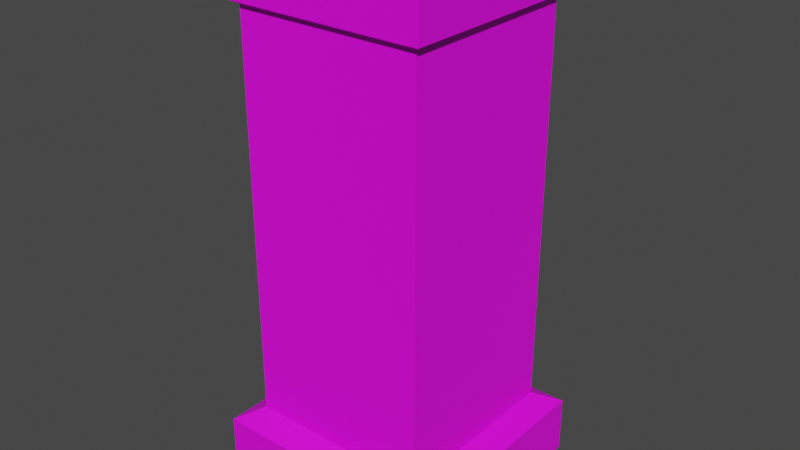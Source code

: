 # Source: WallPost.blend  (saved by Blender 3.6.11; exported with 4.5.12 LTS)
import bpy
from mathutils import Matrix  # noqa: F401  (used for matrix-valued properties, if any)

bpy.ops.wm.read_factory_settings(use_empty=True)
scene = bpy.context.scene
scene.name = 'Scene'

# ---- collections
col_collection = bpy.data.collections.new('Collection'); scene.collection.children.link(col_collection)

# ---- images (referenced by path relative to the original .blend; pixels are not part of the script)
import os
ASSET_DIR = os.environ.get("B2B_ASSET_DIR", "")  # directory of the original .blend (textures are referenced by path, not embedded)
HERE = os.path.dirname(os.path.abspath(__file__))  # packed textures are extracted next to this script under _unpacked/

def load_image(name, relpath, width, height, colorspace="sRGB"):
    """Load a texture the original file referenced (path relative to the .blend, or extracted next to this script)."""
    p = next((c for c in (os.path.join(HERE, relpath), os.path.join(ASSET_DIR, relpath)) if relpath and os.path.exists(c)), "")
    if p:
        img = bpy.data.images.load(p, check_existing=True)
        img.name = name
    else:  # same state as the original file: an image datablock whose file is absent (Cycles renders it pink)
        img = bpy.data.images.new(name, width, height)
        img.source = "FILE"
        img.filepath = "//" + (relpath or name)
    img.colorspace_settings.name = colorspace
    return img
img_texturepalette_png = load_image('TexturePalette.png', 'TexturePalette.png', 1024, 1024, 'sRGB')

# ---- materials (node trees are filled in below, after node groups)
mat_texturepalette = bpy.data.materials.new('TexturePalette')
mat_texturepalette.use_transparent_shadow = False

# ---- material node trees
mat_texturepalette.use_nodes = True; mat_texturepalette.node_tree.nodes.clear()
_N = mat_texturepalette.node_tree.nodes; _L = mat_texturepalette.node_tree.links
n0 = _N.new('ShaderNodeBsdfPrincipled'); n0.name = 'Principled BSDF'; n0.location = (10, 300)
n0.distribution = 'GGX'
n0.subsurface_method = 'RANDOM_WALK_SKIN'
n0.inputs[3].default_value = 1.45
n0.inputs[27].default_value = (0.0, 0.0, 0.0, 1.0)
n0.inputs[28].default_value = 1.0
n1 = _N.new('ShaderNodeOutputMaterial'); n1.name = 'Material Output'; n1.location = (300, 300)
n2 = _N.new('ShaderNodeTexImage'); n2.name = 'Image Texture'; n2.location = (-280, 280)
n2.image = img_texturepalette_png
_L.new(n0.outputs[0], n1.inputs[0])
_L.new(n2.outputs[0], n0.inputs[0])
n1.is_active_output = True

# ---- world
world_world = bpy.data.worlds.new('World'); scene.world = world_world
world_world.use_nodes = True; world_world.node_tree.nodes.clear()
_N = world_world.node_tree.nodes; _L = world_world.node_tree.links
n0 = _N.new('ShaderNodeOutputWorld'); n0.name = 'World Output'; n0.location = (300, 300)
n1 = _N.new('ShaderNodeBackground'); n1.name = 'Background'; n1.location = (10, 300)
n1.inputs[0].default_value = (0.05088, 0.05088, 0.05088, 1.0)
_L.new(n1.outputs[0], n0.inputs[0])
n0.is_active_output = True
world_world.color = (0.05088, 0.05088, 0.05088)
world_world.use_sun_shadow = False
world_world.sun_shadow_jitter_overblur = 0.0

# ---- meshes
me_cube_002 = bpy.data.meshes.new('Cube.002')
me_cube_002.from_pydata([(-0.5, -0.5, -0.5), (-0.5, -0.5, -0.25), (-0.5, 0.5, -0.5), (-0.5, 0.5, -0.25), (0.5, -0.5, -0.5), (0.5, -0.5, -0.25), (0.5, 0.5, -0.5), (0.5, 0.5, -0.25), (-0.3995, -0.3995, -0.1943), (-0.3995, 0.3995, -0.1943), (0.3995, -0.3995, -0.1943), (0.3995, 0.3995, -0.1943), (-0.3995, -0.3995, 1.536), (-0.3995, 0.3995, 1.536), (0.3995, -0.3995, 1.536), (0.3995, 0.3995, 1.536), (-0.4313, -0.4313, 1.554), (-0.4313, 0.4313, 1.554), (0.4313, -0.4313, 1.554), (0.4313, 0.4313, 1.554), (-0.4313, -0.4313, 1.737), (-0.4313, 0.4313, 1.737), (0.4313, -0.4313, 1.737), (0.4313, 0.4313, 1.737), (-0.3837, -0.3837, 1.777), (-0.3837, 0.3837, 1.777), (0.3837, -0.3837, 1.777), (0.3837, 0.3837, 1.777)], [], [(0, 1, 3, 2), (2, 3, 7, 6), (6, 7, 5, 4), (4, 5, 1, 0), (2, 6, 4, 0), (5, 7, 11, 10), (8, 10, 14, 12), (3, 1, 8, 9), (1, 5, 10, 8), (7, 3, 9, 11), (14, 15, 19, 18), (11, 9, 13, 15), (10, 11, 15, 14), (9, 8, 12, 13), (18, 19, 23, 22), (13, 12, 16, 17), (12, 14, 18, 16), (15, 13, 17, 19), (20, 22, 26, 24), (17, 16, 20, 21), (16, 18, 22, 20), (19, 17, 21, 23), (27, 25, 24, 26), (23, 21, 25, 27), (22, 23, 27, 26), (21, 20, 24, 25)])
_uv = me_cube_002.uv_layers.new(name='UVMap')
_uv.uv.foreach_set('vector', [0.9313, 0.9574, 0.9392, 0.9508, 0.9587, 0.9496, 0.9653, 0.9575, 0.9653, 0.9575, 0.9587, 0.9496, 0.9575, 0.9301, 0.9653, 0.9235, 0.9653, 0.9235, 0.9575, 0.9301, 0.938, 0.9313, 0.9313, 0.9234, 0.9313, 0.9234, 0.938, 0.9313, 0.9392, 0.9508, 0.9313, 0.9574, 0.125, 0.5, 0.375, 0.5, 0.375, 0.75, 0.125, 0.75, 0.938, 0.9313, 0.9575, 0.9301, 0.9551, 0.9327, 0.9405, 0.9337, 0.5547, 0.9722, 0.5547, 0.9529, 0.5547, 0.9529, 0.5547, 0.9722, 0.9587, 0.9496, 0.9392, 0.9508, 0.9415, 0.9482, 0.9561, 0.9473, 0.9392, 0.9508, 0.938, 0.9313, 0.9405, 0.9337, 0.9415, 0.9482, 0.9575, 0.9301, 0.9587, 0.9496, 0.9561, 0.9473, 0.9551, 0.9327, 0.9313, 0.9276, 0.9313, 0.9571, 0.9298, 0.9557, 0.9299, 0.9291, 0.5547, 0.9336, 0.5547, 0.9143, 0.5547, 0.9143, 0.5547, 0.9336, 0.5547, 0.9529, 0.5547, 0.9336, 0.5547, 0.9336, 0.5547, 0.9529, 0.5547, 0.9143, 0.5547, 0.895, 0.5547, 0.895, 0.5547, 0.9143, 0.9299, 0.9291, 0.9298, 0.9557, 0.9242, 0.9505, 0.9247, 0.9348, 0.9019, 0.9575, 0.9019, 0.928, 0.9034, 0.9294, 0.9033, 0.956, 0.9019, 0.928, 0.9313, 0.9276, 0.9299, 0.9291, 0.9034, 0.9294, 0.9313, 0.9571, 0.9019, 0.9575, 0.9033, 0.956, 0.9298, 0.9557, 0.909, 0.9346, 0.9247, 0.9348, 0.9233, 0.9361, 0.9102, 0.9358, 0.9033, 0.956, 0.9034, 0.9294, 0.909, 0.9346, 0.9085, 0.9503, 0.9034, 0.9294, 0.9299, 0.9291, 0.9247, 0.9348, 0.909, 0.9346, 0.9298, 0.9557, 0.9033, 0.956, 0.9085, 0.9503, 0.9242, 0.9505, 0.9231, 0.9493, 0.9099, 0.949, 0.9102, 0.9358, 0.9233, 0.9361, 0.9242, 0.9505, 0.9085, 0.9503, 0.9099, 0.949, 0.9231, 0.9493, 0.9247, 0.9348, 0.9242, 0.9505, 0.9231, 0.9493, 0.9233, 0.9361, 0.9085, 0.9503, 0.909, 0.9346, 0.9102, 0.9358, 0.9099, 0.949])
me_cube_002.materials.append(mat_texturepalette)
me_cube_002.update()
me_cube_003 = bpy.data.meshes.new('Cube.003')
me_cube_003.from_pydata([(-0.1479, -0.5571, -0.316), (-0.1479, -0.5571, 0.316), (-0.1479, 0.5571, -0.316), (-0.1479, 0.5571, 0.316), (-0.3397, -0.5806, -0.316), (-0.3712, -0.5227, -0.2845), (-0.3397, -0.5806, 0.316), (-0.3712, -0.5227, 0.2845), (-0.3712, 0.5227, -0.2845), (-0.3397, 0.5806, -0.316), (-0.3397, 0.5806, 0.316), (-0.3712, 0.5227, 0.2845)], [], [(0, 1, 6, 4), (3, 10, 6, 1), (5, 7, 11, 8), (9, 10, 3, 2), (9, 4, 5, 8), (4, 6, 7, 5), (6, 10, 11, 7), (10, 9, 8, 11), (9, 2, 0, 4)])
_uv = me_cube_003.uv_layers.new(name='UVMap')
_uv.uv.foreach_set('vector', [0.4481, 0.9334, 0.4425, 0.9334, 0.4425, 0.9281, 0.4481, 0.9281, 0.4425, 0.9389, 0.4372, 0.9389, 0.4372, 0.9334, 0.4425, 0.9334, 0.4478, 0.9498, 0.4428, 0.9498, 0.4428, 0.9448, 0.4478, 0.9448, 0.4481, 0.9442, 0.4425, 0.9442, 0.4425, 0.9389, 0.4481, 0.9389, 0.4481, 0.9445, 0.4481, 0.9501, 0.4478, 0.9498, 0.4478, 0.9448, 0.4481, 0.9501, 0.4425, 0.9501, 0.4428, 0.9498, 0.4478, 0.9498, 0.4425, 0.9501, 0.4425, 0.9445, 0.4428, 0.9448, 0.4428, 0.9498, 0.4425, 0.9442, 0.4481, 0.9442, 0.4478, 0.9448, 0.4428, 0.9448, 0.4534, 0.9389, 0.4481, 0.9389, 0.4481, 0.9334, 0.4534, 0.9334])
me_cube_003.materials.append(mat_texturepalette)
me_cube_003.update()
me_cube_004 = bpy.data.meshes.new('Cube.004')
me_cube_004.from_pydata([(-0.1479, -0.5571, -0.316), (-0.1479, -0.5571, 0.316), (-0.1479, 0.5571, -0.316), (-0.1479, 0.5571, 0.316), (-0.3397, -0.5806, -0.316), (-0.3712, -0.5227, -0.2845), (-0.3397, -0.5806, 0.316), (-0.3712, -0.5227, 0.2845), (-0.3712, 0.5227, -0.2845), (-0.3397, 0.5806, -0.316), (-0.3397, 0.5806, 0.316), (-0.3712, 0.5227, 0.2845)], [], [(0, 1, 6, 4), (3, 10, 6, 1), (5, 7, 11, 8), (9, 10, 3, 2), (9, 4, 5, 8), (4, 6, 7, 5), (6, 10, 11, 7), (10, 9, 8, 11), (9, 2, 0, 4)])
_uv = me_cube_004.uv_layers.new(name='UVMap')
_uv.uv.foreach_set('vector', [0.4481, 0.9334, 0.4425, 0.9334, 0.4425, 0.9281, 0.4481, 0.9281, 0.4425, 0.9389, 0.4372, 0.9389, 0.4372, 0.9334, 0.4425, 0.9334, 0.4478, 0.9498, 0.4428, 0.9498, 0.4428, 0.9448, 0.4478, 0.9448, 0.4481, 0.9442, 0.4425, 0.9442, 0.4425, 0.9389, 0.4481, 0.9389, 0.4481, 0.9445, 0.4481, 0.9501, 0.4478, 0.9498, 0.4478, 0.9448, 0.4481, 0.9501, 0.4425, 0.9501, 0.4428, 0.9498, 0.4478, 0.9498, 0.4425, 0.9501, 0.4425, 0.9445, 0.4428, 0.9448, 0.4428, 0.9498, 0.4425, 0.9442, 0.4481, 0.9442, 0.4478, 0.9448, 0.4428, 0.9448, 0.4534, 0.9389, 0.4481, 0.9389, 0.4481, 0.9334, 0.4534, 0.9334])
me_cube_004.materials.append(mat_texturepalette)
me_cube_004.update()
me_cube_005 = bpy.data.meshes.new('Cube.005')
me_cube_005.from_pydata([(-0.1479, -0.5571, -0.316), (-0.1479, -0.5571, 0.316), (-0.1479, 0.5571, -0.316), (-0.1479, 0.5571, 0.316), (-0.3397, -0.5806, -0.316), (-0.3712, -0.5227, -0.2845), (-0.3397, -0.5806, 0.316), (-0.3712, -0.5227, 0.2845), (-0.3712, 0.5227, -0.2845), (-0.3397, 0.5806, -0.316), (-0.3397, 0.5806, 0.316), (-0.3712, 0.5227, 0.2845)], [], [(0, 1, 6, 4), (3, 10, 6, 1), (5, 7, 11, 8), (9, 10, 3, 2), (9, 4, 5, 8), (4, 6, 7, 5), (6, 10, 11, 7), (10, 9, 8, 11), (9, 2, 0, 4)])
_uv = me_cube_005.uv_layers.new(name='UVMap')
_uv.uv.foreach_set('vector', [0.4481, 0.9334, 0.4425, 0.9334, 0.4425, 0.9281, 0.4481, 0.9281, 0.4425, 0.9389, 0.4372, 0.9389, 0.4372, 0.9334, 0.4425, 0.9334, 0.4478, 0.9498, 0.4428, 0.9498, 0.4428, 0.9448, 0.4478, 0.9448, 0.4481, 0.9442, 0.4425, 0.9442, 0.4425, 0.9389, 0.4481, 0.9389, 0.4481, 0.9445, 0.4481, 0.9501, 0.4478, 0.9498, 0.4478, 0.9448, 0.4481, 0.9501, 0.4425, 0.9501, 0.4428, 0.9498, 0.4478, 0.9498, 0.4425, 0.9501, 0.4425, 0.9445, 0.4428, 0.9448, 0.4428, 0.9498, 0.4425, 0.9442, 0.4481, 0.9442, 0.4478, 0.9448, 0.4428, 0.9448, 0.4534, 0.9389, 0.4481, 0.9389, 0.4481, 0.9334, 0.4534, 0.9334])
me_cube_005.materials.append(mat_texturepalette)
me_cube_005.update()
me_cube_006 = bpy.data.meshes.new('Cube.006')
me_cube_006.from_pydata([(-0.1479, -0.5571, -0.316), (-0.1479, -0.5571, 0.316), (-0.1479, 0.5571, -0.316), (-0.1479, 0.5571, 0.316), (-0.3397, -0.5806, -0.316), (-0.3712, -0.5227, -0.2845), (-0.3397, -0.5806, 0.316), (-0.3712, -0.5227, 0.2845), (-0.3712, 0.5227, -0.2845), (-0.3397, 0.5806, -0.316), (-0.3397, 0.5806, 0.316), (-0.3712, 0.5227, 0.2845)], [], [(0, 1, 6, 4), (3, 10, 6, 1), (5, 7, 11, 8), (9, 10, 3, 2), (9, 4, 5, 8), (4, 6, 7, 5), (6, 10, 11, 7), (10, 9, 8, 11), (9, 2, 0, 4)])
_uv = me_cube_006.uv_layers.new(name='UVMap')
_uv.uv.foreach_set('vector', [0.4481, 0.9334, 0.4425, 0.9334, 0.4425, 0.9281, 0.4481, 0.9281, 0.4425, 0.9389, 0.4372, 0.9389, 0.4372, 0.9334, 0.4425, 0.9334, 0.4478, 0.9498, 0.4428, 0.9498, 0.4428, 0.9448, 0.4478, 0.9448, 0.4481, 0.9442, 0.4425, 0.9442, 0.4425, 0.9389, 0.4481, 0.9389, 0.4481, 0.9445, 0.4481, 0.9501, 0.4478, 0.9498, 0.4478, 0.9448, 0.4481, 0.9501, 0.4425, 0.9501, 0.4428, 0.9498, 0.4478, 0.9498, 0.4425, 0.9501, 0.4425, 0.9445, 0.4428, 0.9448, 0.4428, 0.9498, 0.4425, 0.9442, 0.4481, 0.9442, 0.4478, 0.9448, 0.4428, 0.9448, 0.4534, 0.9389, 0.4481, 0.9389, 0.4481, 0.9334, 0.4534, 0.9334])
me_cube_006.materials.append(mat_texturepalette)
me_cube_006.update()
me_cube_007 = bpy.data.meshes.new('Cube.007')
me_cube_007.from_pydata([(-0.1479, -0.5571, -0.316), (-0.1479, -0.5571, 0.316), (-0.1479, 0.5571, -0.316), (-0.1479, 0.5571, 0.316), (-0.3397, -0.5806, -0.316), (-0.3712, -0.5227, -0.2845), (-0.3397, -0.5806, 0.316), (-0.3712, -0.5227, 0.2845), (-0.3712, 0.5227, -0.2845), (-0.3397, 0.5806, -0.316), (-0.3397, 0.5806, 0.316), (-0.3712, 0.5227, 0.2845)], [], [(0, 1, 6, 4), (3, 10, 6, 1), (5, 7, 11, 8), (9, 10, 3, 2), (9, 4, 5, 8), (4, 6, 7, 5), (6, 10, 11, 7), (10, 9, 8, 11), (9, 2, 0, 4)])
_uv = me_cube_007.uv_layers.new(name='UVMap')
_uv.uv.foreach_set('vector', [0.4481, 0.9334, 0.4425, 0.9334, 0.4425, 0.9281, 0.4481, 0.9281, 0.4425, 0.9389, 0.4372, 0.9389, 0.4372, 0.9334, 0.4425, 0.9334, 0.4478, 0.9498, 0.4428, 0.9498, 0.4428, 0.9448, 0.4478, 0.9448, 0.4481, 0.9442, 0.4425, 0.9442, 0.4425, 0.9389, 0.4481, 0.9389, 0.4481, 0.9445, 0.4481, 0.9501, 0.4478, 0.9498, 0.4478, 0.9448, 0.4481, 0.9501, 0.4425, 0.9501, 0.4428, 0.9498, 0.4478, 0.9498, 0.4425, 0.9501, 0.4425, 0.9445, 0.4428, 0.9448, 0.4428, 0.9498, 0.4425, 0.9442, 0.4481, 0.9442, 0.4478, 0.9448, 0.4428, 0.9448, 0.4534, 0.9389, 0.4481, 0.9389, 0.4481, 0.9334, 0.4534, 0.9334])
me_cube_007.materials.append(mat_texturepalette)
me_cube_007.update()
me_cube_008 = bpy.data.meshes.new('Cube.008')
me_cube_008.from_pydata([(-0.1479, -0.5571, -0.316), (-0.1479, -0.5571, 0.316), (-0.1479, 0.5571, -0.316), (-0.1479, 0.5571, 0.316), (-0.3397, -0.5806, -0.316), (-0.3712, -0.5227, -0.2845), (-0.3397, -0.5806, 0.316), (-0.3712, -0.5227, 0.2845), (-0.3712, 0.5227, -0.2845), (-0.3397, 0.5806, -0.316), (-0.3397, 0.5806, 0.316), (-0.3712, 0.5227, 0.2845)], [], [(0, 1, 6, 4), (3, 10, 6, 1), (5, 7, 11, 8), (9, 10, 3, 2), (9, 4, 5, 8), (4, 6, 7, 5), (6, 10, 11, 7), (10, 9, 8, 11), (9, 2, 0, 4)])
_uv = me_cube_008.uv_layers.new(name='UVMap')
_uv.uv.foreach_set('vector', [0.4481, 0.9334, 0.4425, 0.9334, 0.4425, 0.9281, 0.4481, 0.9281, 0.4425, 0.9389, 0.4372, 0.9389, 0.4372, 0.9334, 0.4425, 0.9334, 0.4478, 0.9498, 0.4428, 0.9498, 0.4428, 0.9448, 0.4478, 0.9448, 0.4481, 0.9442, 0.4425, 0.9442, 0.4425, 0.9389, 0.4481, 0.9389, 0.4481, 0.9445, 0.4481, 0.9501, 0.4478, 0.9498, 0.4478, 0.9448, 0.4481, 0.9501, 0.4425, 0.9501, 0.4428, 0.9498, 0.4478, 0.9498, 0.4425, 0.9501, 0.4425, 0.9445, 0.4428, 0.9448, 0.4428, 0.9498, 0.4425, 0.9442, 0.4481, 0.9442, 0.4478, 0.9448, 0.4428, 0.9448, 0.4534, 0.9389, 0.4481, 0.9389, 0.4481, 0.9334, 0.4534, 0.9334])
me_cube_008.materials.append(mat_texturepalette)
me_cube_008.update()
me_cube_009 = bpy.data.meshes.new('Cube.009')
me_cube_009.from_pydata([(-0.1479, -0.5571, -0.316), (-0.1479, -0.5571, 0.316), (-0.1479, 0.5571, -0.316), (-0.1479, 0.5571, 0.316), (-0.3397, -0.5806, -0.316), (-0.3712, -0.5227, -0.2845), (-0.3397, -0.5806, 0.316), (-0.3712, -0.5227, 0.2845), (-0.3712, 0.5227, -0.2845), (-0.3397, 0.5806, -0.316), (-0.3397, 0.5806, 0.316), (-0.3712, 0.5227, 0.2845)], [], [(0, 1, 6, 4), (3, 10, 6, 1), (5, 7, 11, 8), (9, 10, 3, 2), (9, 4, 5, 8), (4, 6, 7, 5), (6, 10, 11, 7), (10, 9, 8, 11), (9, 2, 0, 4)])
_uv = me_cube_009.uv_layers.new(name='UVMap')
_uv.uv.foreach_set('vector', [0.4481, 0.9334, 0.4425, 0.9334, 0.4425, 0.9281, 0.4481, 0.9281, 0.4425, 0.9389, 0.4372, 0.9389, 0.4372, 0.9334, 0.4425, 0.9334, 0.4478, 0.9498, 0.4428, 0.9498, 0.4428, 0.9448, 0.4478, 0.9448, 0.4481, 0.9442, 0.4425, 0.9442, 0.4425, 0.9389, 0.4481, 0.9389, 0.4481, 0.9445, 0.4481, 0.9501, 0.4478, 0.9498, 0.4478, 0.9448, 0.4481, 0.9501, 0.4425, 0.9501, 0.4428, 0.9498, 0.4478, 0.9498, 0.4425, 0.9501, 0.4425, 0.9445, 0.4428, 0.9448, 0.4428, 0.9498, 0.4425, 0.9442, 0.4481, 0.9442, 0.4478, 0.9448, 0.4428, 0.9448, 0.4534, 0.9389, 0.4481, 0.9389, 0.4481, 0.9334, 0.4534, 0.9334])
me_cube_009.materials.append(mat_texturepalette)
me_cube_009.update()
me_cube_010 = bpy.data.meshes.new('Cube.010')
me_cube_010.from_pydata([(-0.1479, -0.5571, -0.316), (-0.1479, -0.5571, 0.316), (-0.1479, 0.5571, -0.316), (-0.1479, 0.5571, 0.316), (-0.3397, -0.5806, -0.316), (-0.3712, -0.5227, -0.2845), (-0.3397, -0.5806, 0.316), (-0.3712, -0.5227, 0.2845), (-0.3712, 0.5227, -0.2845), (-0.3397, 0.5806, -0.316), (-0.3397, 0.5806, 0.316), (-0.3712, 0.5227, 0.2845)], [], [(0, 1, 6, 4), (3, 10, 6, 1), (5, 7, 11, 8), (9, 10, 3, 2), (9, 4, 5, 8), (4, 6, 7, 5), (6, 10, 11, 7), (10, 9, 8, 11), (9, 2, 0, 4)])
_uv = me_cube_010.uv_layers.new(name='UVMap')
_uv.uv.foreach_set('vector', [0.4481, 0.9334, 0.4425, 0.9334, 0.4425, 0.9281, 0.4481, 0.9281, 0.4425, 0.9389, 0.4372, 0.9389, 0.4372, 0.9334, 0.4425, 0.9334, 0.4478, 0.9498, 0.4428, 0.9498, 0.4428, 0.9448, 0.4478, 0.9448, 0.4481, 0.9442, 0.4425, 0.9442, 0.4425, 0.9389, 0.4481, 0.9389, 0.4481, 0.9445, 0.4481, 0.9501, 0.4478, 0.9498, 0.4478, 0.9448, 0.4481, 0.9501, 0.4425, 0.9501, 0.4428, 0.9498, 0.4478, 0.9498, 0.4425, 0.9501, 0.4425, 0.9445, 0.4428, 0.9448, 0.4428, 0.9498, 0.4425, 0.9442, 0.4481, 0.9442, 0.4478, 0.9448, 0.4428, 0.9448, 0.4534, 0.9389, 0.4481, 0.9389, 0.4481, 0.9334, 0.4534, 0.9334])
me_cube_010.materials.append(mat_texturepalette)
me_cube_010.update()
me_cube_011 = bpy.data.meshes.new('Cube.011')
me_cube_011.from_pydata([(-0.1479, -0.5571, -0.316), (-0.1479, -0.5571, 0.316), (-0.1479, 0.5571, -0.316), (-0.1479, 0.5571, 0.316), (-0.3397, -0.5806, -0.316), (-0.3712, -0.5227, -0.2845), (-0.3397, -0.5806, 0.316), (-0.3712, -0.5227, 0.2845), (-0.3712, 0.5227, -0.2845), (-0.3397, 0.5806, -0.316), (-0.3397, 0.5806, 0.316), (-0.3712, 0.5227, 0.2845)], [], [(0, 1, 6, 4), (3, 10, 6, 1), (5, 7, 11, 8), (9, 10, 3, 2), (9, 4, 5, 8), (4, 6, 7, 5), (6, 10, 11, 7), (10, 9, 8, 11), (9, 2, 0, 4)])
_uv = me_cube_011.uv_layers.new(name='UVMap')
_uv.uv.foreach_set('vector', [0.4481, 0.9334, 0.4425, 0.9334, 0.4425, 0.9281, 0.4481, 0.9281, 0.4425, 0.9389, 0.4372, 0.9389, 0.4372, 0.9334, 0.4425, 0.9334, 0.4478, 0.9498, 0.4428, 0.9498, 0.4428, 0.9448, 0.4478, 0.9448, 0.4481, 0.9442, 0.4425, 0.9442, 0.4425, 0.9389, 0.4481, 0.9389, 0.4481, 0.9445, 0.4481, 0.9501, 0.4478, 0.9498, 0.4478, 0.9448, 0.4481, 0.9501, 0.4425, 0.9501, 0.4428, 0.9498, 0.4478, 0.9498, 0.4425, 0.9501, 0.4425, 0.9445, 0.4428, 0.9448, 0.4428, 0.9498, 0.4425, 0.9442, 0.4481, 0.9442, 0.4478, 0.9448, 0.4428, 0.9448, 0.4534, 0.9389, 0.4481, 0.9389, 0.4481, 0.9334, 0.4534, 0.9334])
me_cube_011.materials.append(mat_texturepalette)
me_cube_011.update()
me_cube_012 = bpy.data.meshes.new('Cube.012')
me_cube_012.from_pydata([(-0.1479, -0.5571, -0.316), (-0.1479, -0.5571, 0.316), (-0.1479, 0.5571, -0.316), (-0.1479, 0.5571, 0.316), (-0.3397, -0.5806, -0.316), (-0.3712, -0.5227, -0.2845), (-0.3397, -0.5806, 0.316), (-0.3712, -0.5227, 0.2845), (-0.3712, 0.5227, -0.2845), (-0.3397, 0.5806, -0.316), (-0.3397, 0.5806, 0.316), (-0.3712, 0.5227, 0.2845)], [], [(0, 1, 6, 4), (3, 10, 6, 1), (5, 7, 11, 8), (9, 10, 3, 2), (9, 4, 5, 8), (4, 6, 7, 5), (6, 10, 11, 7), (10, 9, 8, 11), (9, 2, 0, 4)])
_uv = me_cube_012.uv_layers.new(name='UVMap')
_uv.uv.foreach_set('vector', [0.4481, 0.9334, 0.4425, 0.9334, 0.4425, 0.9281, 0.4481, 0.9281, 0.4425, 0.9389, 0.4372, 0.9389, 0.4372, 0.9334, 0.4425, 0.9334, 0.4478, 0.9498, 0.4428, 0.9498, 0.4428, 0.9448, 0.4478, 0.9448, 0.4481, 0.9442, 0.4425, 0.9442, 0.4425, 0.9389, 0.4481, 0.9389, 0.4481, 0.9445, 0.4481, 0.9501, 0.4478, 0.9498, 0.4478, 0.9448, 0.4481, 0.9501, 0.4425, 0.9501, 0.4428, 0.9498, 0.4478, 0.9498, 0.4425, 0.9501, 0.4425, 0.9445, 0.4428, 0.9448, 0.4428, 0.9498, 0.4425, 0.9442, 0.4481, 0.9442, 0.4478, 0.9448, 0.4428, 0.9448, 0.4534, 0.9389, 0.4481, 0.9389, 0.4481, 0.9334, 0.4534, 0.9334])
me_cube_012.materials.append(mat_texturepalette)
me_cube_012.update()

# ---- objects
ob_cube = bpy.data.objects.new('Cube', me_cube_002)
ob_cube_001 = bpy.data.objects.new('Cube.001', me_cube_003)
ob_cube_002 = bpy.data.objects.new('Cube.002', me_cube_004)
ob_cube_003 = bpy.data.objects.new('Cube.003', me_cube_005)
ob_cube_004 = bpy.data.objects.new('Cube.004', me_cube_006)
ob_cube_005 = bpy.data.objects.new('Cube.005', me_cube_007)
ob_cube_006 = bpy.data.objects.new('Cube.006', me_cube_008)
ob_cube_007 = bpy.data.objects.new('Cube.007', me_cube_009)
ob_cube_008 = bpy.data.objects.new('Cube.008', me_cube_010)
ob_cube_009 = bpy.data.objects.new('Cube.009', me_cube_011)
ob_cube_010 = bpy.data.objects.new('Cube.010', me_cube_012)

# ---- transforms, parenting, visibility, modifiers, constraints
ob_cube.location = (0.0, 0.0, 0.5)
ob_cube_001.location = (-0.3531, -0.2107, 0.4706)
ob_cube_001.scale = (0.1873, 0.1873, 0.1873)
ob_cube_002.location = (-0.3531, -0.08282, 0.6207)
ob_cube_002.scale = (0.1873, 0.1873, 0.1873)
ob_cube_003.location = (-0.3531, 0.08826, 1.304)
ob_cube_003.scale = (0.1873, 0.1873, 0.1873)
ob_cube_004.location = (-0.3531, 0.2195, 1.437)
ob_cube_004.scale = (0.1873, 0.1873, 0.1873)
ob_cube_005.location = (-0.3531, 0.2117, 1.168)
ob_cube_005.scale = (0.1873, 0.1873, 0.1873)
ob_cube_006.location = (-0.3531, -0.1858, 0.9966)
ob_cube_006.scale = (0.1873, 0.1873, 0.1873)
ob_cube_007.location = (-0.3531, 0.2228, 1.933)
ob_cube_007.scale = (0.1873, 0.1873, 0.1873)
ob_cube_008.location = (-0.3531, -0.2201, 1.803)
ob_cube_008.scale = (0.1873, 0.1873, 0.1873)
ob_cube_009.location = (-0.3531, 0.1962, 0.8416)
ob_cube_009.scale = (0.1873, 0.1873, 0.1873)
ob_cube_010.location = (-0.3648, -0.1302, 1.665)
ob_cube_010.scale = (0.1873, 0.1873, 0.1873)

# ---- collection membership
col_collection.objects.link(ob_cube)
col_collection.objects.link(ob_cube_001)
col_collection.objects.link(ob_cube_002)
col_collection.objects.link(ob_cube_003)
col_collection.objects.link(ob_cube_004)
col_collection.objects.link(ob_cube_005)
col_collection.objects.link(ob_cube_006)
col_collection.objects.link(ob_cube_007)
col_collection.objects.link(ob_cube_008)
col_collection.objects.link(ob_cube_009)
col_collection.objects.link(ob_cube_010)

# ---- scene / render settings (as saved in the file)
scene.frame_start = 1; scene.frame_end = 250; scene.frame_set(1)
scene.render.engine = 'BLENDER_EEVEE_NEXT'
scene.cycles.sampling_pattern = 'TABULATED_SOBOL'
scene.view_settings.view_transform = 'Filmic'
bpy.context.view_layer.update()

# ---- added for rendering (the .blend has no active camera and no usable light): camera, sun
cam_auto = bpy.data.cameras.new('AutoCamera')
cam_auto.lens = 50.0
cam_auto.sensor_width = 36.0
cam_auto.clip_end = 1000.0
ob_auto_camera = bpy.data.objects.new('AutoCamera', cam_auto)
scene.collection.objects.link(ob_auto_camera)
ob_auto_camera.location = (2.48004, -2.97605, 3.12256)
ob_auto_camera.rotation_euler = (1.09748, -7.21219e-08, 0.694738)
scene.camera = ob_auto_camera
light_auto_sun = bpy.data.lights.new('AutoSun', 'SUN')
light_auto_sun.energy = 3.0
light_auto_sun.angle = 0.0523599
ob_auto_sun = bpy.data.objects.new('AutoSun', light_auto_sun)
scene.collection.objects.link(ob_auto_sun)
ob_auto_sun.rotation_euler = (0.872665, 0.174533, 0.523599)
bpy.context.view_layer.update()
